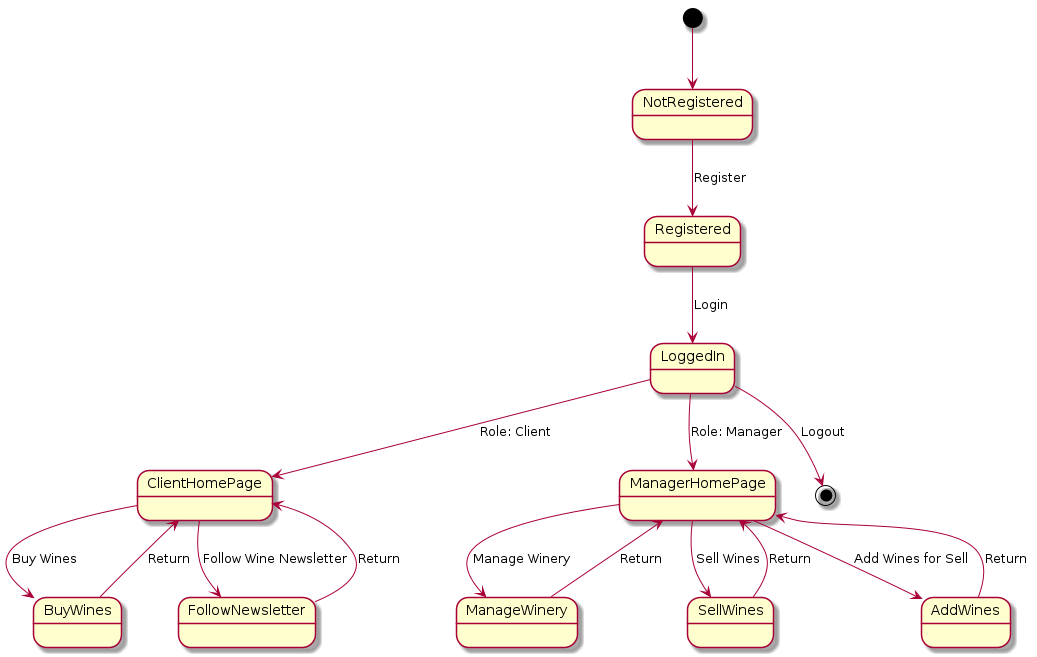

The diagram above was rendered by PlantUML. Its source (embedded in the PNG):
@startuml BarrelSnap_StateMachineDiagram

[*] --> NotRegistered
NotRegistered --> Registered: Register
Registered --> LoggedIn: Login
LoggedIn --> ClientHomePage: Role: Client
LoggedIn --> ManagerHomePage: Role: Manager
ClientHomePage --> BuyWines: Buy Wines
ClientHomePage --> FollowNewsletter: Follow Wine Newsletter
ManagerHomePage --> ManageWinery: Manage Winery
ManagerHomePage --> SellWines: Sell Wines
ManagerHomePage --> AddWines: Add Wines for Sell
BuyWines --> ClientHomePage: Return
FollowNewsletter --> ClientHomePage: Return
ManageWinery --> ManagerHomePage: Return
SellWines --> ManagerHomePage: Return
AddWines --> ManagerHomePage: Return
LoggedIn --> [*]: Logout

@enduml